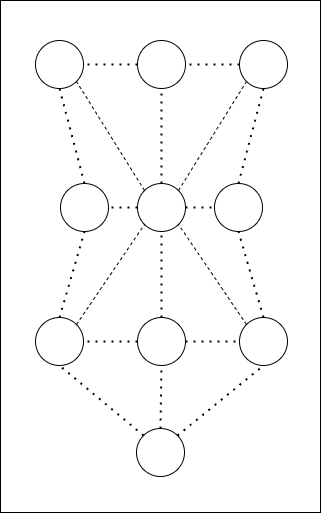

The diagram above was exported from draw.io. Its source (the exported page's mxGraphModel, read from the mxfile embedded in the PNG):
<mxGraphModel dx="1083" dy="1228" grid="0" gridSize="10" guides="1" tooltips="1" connect="1" arrows="1" fold="1" page="0" pageScale="1" pageWidth="827" pageHeight="1169" math="0" shadow="0">
  <root>
    <mxCell id="1uh92UDx4tO_BSkFlfPr-0" />
    <mxCell id="1uh92UDx4tO_BSkFlfPr-1" parent="1uh92UDx4tO_BSkFlfPr-0" />
    <mxCell id="1uh92UDx4tO_BSkFlfPr-2" value="" style="rounded=0;whiteSpace=wrap;html=1;" vertex="1" parent="1uh92UDx4tO_BSkFlfPr-1">
      <mxGeometry x="-79" y="-56" width="320" height="512" as="geometry" />
    </mxCell>
    <mxCell id="1uh92UDx4tO_BSkFlfPr-3" value="" style="ellipse;whiteSpace=wrap;html=1;aspect=fixed;" vertex="1" parent="1uh92UDx4tO_BSkFlfPr-1">
      <mxGeometry x="160" y="-16" width="48" height="48" as="geometry" />
    </mxCell>
    <mxCell id="1uh92UDx4tO_BSkFlfPr-4" value="" style="ellipse;whiteSpace=wrap;html=1;aspect=fixed;" vertex="1" parent="1uh92UDx4tO_BSkFlfPr-1">
      <mxGeometry x="58" y="-16" width="48" height="48" as="geometry" />
    </mxCell>
    <mxCell id="1uh92UDx4tO_BSkFlfPr-5" value="" style="ellipse;whiteSpace=wrap;html=1;aspect=fixed;" vertex="1" parent="1uh92UDx4tO_BSkFlfPr-1">
      <mxGeometry x="-44" y="-16" width="48" height="48" as="geometry" />
    </mxCell>
    <mxCell id="1uh92UDx4tO_BSkFlfPr-6" value="" style="ellipse;whiteSpace=wrap;html=1;aspect=fixed;" vertex="1" parent="1uh92UDx4tO_BSkFlfPr-1">
      <mxGeometry x="57" y="372" width="48" height="48" as="geometry" />
    </mxCell>
    <mxCell id="1uh92UDx4tO_BSkFlfPr-7" value="" style="ellipse;whiteSpace=wrap;html=1;aspect=fixed;" vertex="1" parent="1uh92UDx4tO_BSkFlfPr-1">
      <mxGeometry x="-19" y="127" width="48" height="48" as="geometry" />
    </mxCell>
    <mxCell id="1uh92UDx4tO_BSkFlfPr-8" value="" style="ellipse;whiteSpace=wrap;html=1;aspect=fixed;" vertex="1" parent="1uh92UDx4tO_BSkFlfPr-1">
      <mxGeometry x="58" y="127" width="48" height="48" as="geometry" />
    </mxCell>
    <mxCell id="1uh92UDx4tO_BSkFlfPr-9" value="" style="ellipse;whiteSpace=wrap;html=1;aspect=fixed;" vertex="1" parent="1uh92UDx4tO_BSkFlfPr-1">
      <mxGeometry x="135" y="127" width="48" height="48" as="geometry" />
    </mxCell>
    <mxCell id="1uh92UDx4tO_BSkFlfPr-10" value="" style="ellipse;whiteSpace=wrap;html=1;aspect=fixed;" vertex="1" parent="1uh92UDx4tO_BSkFlfPr-1">
      <mxGeometry x="-44" y="261" width="48" height="48" as="geometry" />
    </mxCell>
    <mxCell id="1uh92UDx4tO_BSkFlfPr-11" value="" style="ellipse;whiteSpace=wrap;html=1;aspect=fixed;" vertex="1" parent="1uh92UDx4tO_BSkFlfPr-1">
      <mxGeometry x="58" y="261" width="48" height="48" as="geometry" />
    </mxCell>
    <mxCell id="1uh92UDx4tO_BSkFlfPr-19" value="" style="ellipse;whiteSpace=wrap;html=1;aspect=fixed;" vertex="1" parent="1uh92UDx4tO_BSkFlfPr-1">
      <mxGeometry x="160" y="261" width="48" height="48" as="geometry" />
    </mxCell>
    <mxCell id="lGnXU8ZN2LbeKZQ-H714-0" value="" style="endArrow=none;dashed=1;html=1;dashPattern=1 3;strokeWidth=2;rounded=0;exitX=0.5;exitY=0;exitDx=0;exitDy=0;entryX=0.5;entryY=1;entryDx=0;entryDy=0;" edge="1" parent="1uh92UDx4tO_BSkFlfPr-1" source="1uh92UDx4tO_BSkFlfPr-6" target="1uh92UDx4tO_BSkFlfPr-11">
      <mxGeometry width="50" height="50" relative="1" as="geometry">
        <mxPoint x="117" y="372" as="sourcePoint" />
        <mxPoint x="118" y="306" as="targetPoint" />
      </mxGeometry>
    </mxCell>
    <mxCell id="lGnXU8ZN2LbeKZQ-H714-1" value="" style="endArrow=none;dashed=1;html=1;dashPattern=1 3;strokeWidth=2;rounded=0;entryX=0.5;entryY=1;entryDx=0;entryDy=0;exitX=1;exitY=0;exitDx=0;exitDy=0;" edge="1" parent="1uh92UDx4tO_BSkFlfPr-1" source="1uh92UDx4tO_BSkFlfPr-6" target="1uh92UDx4tO_BSkFlfPr-19">
      <mxGeometry width="50" height="50" relative="1" as="geometry">
        <mxPoint x="127" y="382" as="sourcePoint" />
        <mxPoint x="128" y="316" as="targetPoint" />
      </mxGeometry>
    </mxCell>
    <mxCell id="lGnXU8ZN2LbeKZQ-H714-2" value="" style="endArrow=none;dashed=1;html=1;dashPattern=1 3;strokeWidth=2;rounded=0;exitX=0;exitY=0;exitDx=0;exitDy=0;entryX=0.5;entryY=1;entryDx=0;entryDy=0;" edge="1" parent="1uh92UDx4tO_BSkFlfPr-1" source="1uh92UDx4tO_BSkFlfPr-6" target="1uh92UDx4tO_BSkFlfPr-10">
      <mxGeometry width="50" height="50" relative="1" as="geometry">
        <mxPoint x="137" y="392" as="sourcePoint" />
        <mxPoint x="138" y="326" as="targetPoint" />
      </mxGeometry>
    </mxCell>
    <mxCell id="lGnXU8ZN2LbeKZQ-H714-3" value="" style="endArrow=none;dashed=1;html=1;dashPattern=1 3;strokeWidth=2;rounded=0;exitX=0.5;exitY=0;exitDx=0;exitDy=0;entryX=0.5;entryY=1;entryDx=0;entryDy=0;" edge="1" parent="1uh92UDx4tO_BSkFlfPr-1" source="1uh92UDx4tO_BSkFlfPr-19" target="1uh92UDx4tO_BSkFlfPr-9">
      <mxGeometry width="50" height="50" relative="1" as="geometry">
        <mxPoint x="147" y="402" as="sourcePoint" />
        <mxPoint x="148" y="336" as="targetPoint" />
      </mxGeometry>
    </mxCell>
    <mxCell id="lGnXU8ZN2LbeKZQ-H714-4" value="" style="endArrow=none;dashed=1;html=1;dashPattern=1 3;strokeWidth=2;rounded=0;entryX=0.5;entryY=1;entryDx=0;entryDy=0;" edge="1" parent="1uh92UDx4tO_BSkFlfPr-1" source="1uh92UDx4tO_BSkFlfPr-11" target="1uh92UDx4tO_BSkFlfPr-8">
      <mxGeometry width="50" height="50" relative="1" as="geometry">
        <mxPoint x="157" y="412" as="sourcePoint" />
        <mxPoint x="158" y="346" as="targetPoint" />
      </mxGeometry>
    </mxCell>
    <mxCell id="lGnXU8ZN2LbeKZQ-H714-5" value="" style="endArrow=none;dashed=1;html=1;dashPattern=1 3;strokeWidth=2;rounded=0;exitX=0.5;exitY=0;exitDx=0;exitDy=0;entryX=0.5;entryY=1;entryDx=0;entryDy=0;" edge="1" parent="1uh92UDx4tO_BSkFlfPr-1" source="1uh92UDx4tO_BSkFlfPr-10" target="1uh92UDx4tO_BSkFlfPr-7">
      <mxGeometry width="50" height="50" relative="1" as="geometry">
        <mxPoint x="167" y="422" as="sourcePoint" />
        <mxPoint x="168" y="356" as="targetPoint" />
      </mxGeometry>
    </mxCell>
    <mxCell id="lGnXU8ZN2LbeKZQ-H714-6" value="" style="endArrow=none;dashed=1;html=1;dashPattern=1 3;strokeWidth=2;rounded=0;exitX=0.5;exitY=0;exitDx=0;exitDy=0;entryX=0.5;entryY=1;entryDx=0;entryDy=0;" edge="1" parent="1uh92UDx4tO_BSkFlfPr-1" source="1uh92UDx4tO_BSkFlfPr-9" target="1uh92UDx4tO_BSkFlfPr-3">
      <mxGeometry width="50" height="50" relative="1" as="geometry">
        <mxPoint x="177" y="432" as="sourcePoint" />
        <mxPoint x="178" y="366" as="targetPoint" />
      </mxGeometry>
    </mxCell>
    <mxCell id="lGnXU8ZN2LbeKZQ-H714-7" value="" style="endArrow=none;dashed=1;html=1;dashPattern=1 3;strokeWidth=2;rounded=0;exitX=0.5;exitY=0;exitDx=0;exitDy=0;entryX=0.5;entryY=1;entryDx=0;entryDy=0;" edge="1" parent="1uh92UDx4tO_BSkFlfPr-1" source="1uh92UDx4tO_BSkFlfPr-8" target="1uh92UDx4tO_BSkFlfPr-4">
      <mxGeometry width="50" height="50" relative="1" as="geometry">
        <mxPoint x="187" y="442" as="sourcePoint" />
        <mxPoint x="188" y="376" as="targetPoint" />
      </mxGeometry>
    </mxCell>
    <mxCell id="lGnXU8ZN2LbeKZQ-H714-8" value="" style="endArrow=none;dashed=1;html=1;dashPattern=1 3;strokeWidth=2;rounded=0;exitX=0.5;exitY=0;exitDx=0;exitDy=0;entryX=0.5;entryY=1;entryDx=0;entryDy=0;" edge="1" parent="1uh92UDx4tO_BSkFlfPr-1" source="1uh92UDx4tO_BSkFlfPr-7" target="1uh92UDx4tO_BSkFlfPr-5">
      <mxGeometry width="50" height="50" relative="1" as="geometry">
        <mxPoint x="197" y="452" as="sourcePoint" />
        <mxPoint x="198" y="386" as="targetPoint" />
      </mxGeometry>
    </mxCell>
    <mxCell id="lGnXU8ZN2LbeKZQ-H714-9" value="" style="endArrow=none;dashed=1;html=1;dashPattern=1 3;strokeWidth=2;rounded=0;exitX=0;exitY=0.5;exitDx=0;exitDy=0;entryX=1;entryY=0.5;entryDx=0;entryDy=0;" edge="1" parent="1uh92UDx4tO_BSkFlfPr-1" source="1uh92UDx4tO_BSkFlfPr-4" target="1uh92UDx4tO_BSkFlfPr-5">
      <mxGeometry width="50" height="50" relative="1" as="geometry">
        <mxPoint x="207" y="462" as="sourcePoint" />
        <mxPoint x="208" y="396" as="targetPoint" />
      </mxGeometry>
    </mxCell>
    <mxCell id="lGnXU8ZN2LbeKZQ-H714-10" value="" style="endArrow=none;dashed=1;html=1;dashPattern=1 3;strokeWidth=2;rounded=0;exitX=0;exitY=0.5;exitDx=0;exitDy=0;entryX=1;entryY=0.5;entryDx=0;entryDy=0;" edge="1" parent="1uh92UDx4tO_BSkFlfPr-1" source="1uh92UDx4tO_BSkFlfPr-3" target="1uh92UDx4tO_BSkFlfPr-4">
      <mxGeometry width="50" height="50" relative="1" as="geometry">
        <mxPoint x="217" y="472" as="sourcePoint" />
        <mxPoint x="218" y="406" as="targetPoint" />
      </mxGeometry>
    </mxCell>
    <mxCell id="lGnXU8ZN2LbeKZQ-H714-11" value="" style="endArrow=none;dashed=1;html=1;dashPattern=1 3;strokeWidth=2;rounded=0;exitX=0;exitY=0.5;exitDx=0;exitDy=0;entryX=1;entryY=0.5;entryDx=0;entryDy=0;" edge="1" parent="1uh92UDx4tO_BSkFlfPr-1" source="1uh92UDx4tO_BSkFlfPr-8" target="1uh92UDx4tO_BSkFlfPr-7">
      <mxGeometry width="50" height="50" relative="1" as="geometry">
        <mxPoint x="227" y="482" as="sourcePoint" />
        <mxPoint x="228" y="416" as="targetPoint" />
      </mxGeometry>
    </mxCell>
    <mxCell id="lGnXU8ZN2LbeKZQ-H714-12" value="" style="endArrow=none;dashed=1;html=1;dashPattern=1 3;strokeWidth=2;rounded=0;entryX=0;entryY=0.5;entryDx=0;entryDy=0;exitX=1;exitY=0.5;exitDx=0;exitDy=0;" edge="1" parent="1uh92UDx4tO_BSkFlfPr-1" source="1uh92UDx4tO_BSkFlfPr-8" target="1uh92UDx4tO_BSkFlfPr-9">
      <mxGeometry width="50" height="50" relative="1" as="geometry">
        <mxPoint x="237" y="492" as="sourcePoint" />
        <mxPoint x="238" y="426" as="targetPoint" />
      </mxGeometry>
    </mxCell>
    <mxCell id="lGnXU8ZN2LbeKZQ-H714-13" value="" style="endArrow=none;dashed=1;html=1;dashPattern=1 3;strokeWidth=2;rounded=0;exitX=1;exitY=0.5;exitDx=0;exitDy=0;entryX=0;entryY=0.5;entryDx=0;entryDy=0;" edge="1" parent="1uh92UDx4tO_BSkFlfPr-1" source="1uh92UDx4tO_BSkFlfPr-11" target="1uh92UDx4tO_BSkFlfPr-19">
      <mxGeometry width="50" height="50" relative="1" as="geometry">
        <mxPoint x="247" y="502" as="sourcePoint" />
        <mxPoint x="248" y="436" as="targetPoint" />
      </mxGeometry>
    </mxCell>
    <mxCell id="lGnXU8ZN2LbeKZQ-H714-14" value="" style="endArrow=none;dashed=1;html=1;dashPattern=1 3;strokeWidth=2;rounded=0;entryX=1;entryY=0.5;entryDx=0;entryDy=0;exitX=0;exitY=0.5;exitDx=0;exitDy=0;" edge="1" parent="1uh92UDx4tO_BSkFlfPr-1" source="1uh92UDx4tO_BSkFlfPr-11" target="1uh92UDx4tO_BSkFlfPr-10">
      <mxGeometry width="50" height="50" relative="1" as="geometry">
        <mxPoint x="257" y="512" as="sourcePoint" />
        <mxPoint x="258" y="446" as="targetPoint" />
      </mxGeometry>
    </mxCell>
    <mxCell id="-b8X9RL0Oo6V1NLsfYHf-0" value="" style="endArrow=none;dashed=1;html=1;rounded=0;entryX=0;entryY=1;entryDx=0;entryDy=0;exitX=1;exitY=0;exitDx=0;exitDy=0;" edge="1" parent="1uh92UDx4tO_BSkFlfPr-1" source="1uh92UDx4tO_BSkFlfPr-8" target="1uh92UDx4tO_BSkFlfPr-3">
      <mxGeometry width="50" height="50" relative="1" as="geometry">
        <mxPoint x="103" y="238" as="sourcePoint" />
        <mxPoint x="153" y="188" as="targetPoint" />
      </mxGeometry>
    </mxCell>
    <mxCell id="-b8X9RL0Oo6V1NLsfYHf-1" value="" style="endArrow=none;dashed=1;html=1;rounded=0;entryX=1;entryY=1;entryDx=0;entryDy=0;exitX=0;exitY=0;exitDx=0;exitDy=0;" edge="1" parent="1uh92UDx4tO_BSkFlfPr-1" source="1uh92UDx4tO_BSkFlfPr-8" target="1uh92UDx4tO_BSkFlfPr-5">
      <mxGeometry width="50" height="50" relative="1" as="geometry">
        <mxPoint x="113" y="248" as="sourcePoint" />
        <mxPoint x="163" y="198" as="targetPoint" />
      </mxGeometry>
    </mxCell>
    <mxCell id="-b8X9RL0Oo6V1NLsfYHf-2" value="" style="endArrow=none;dashed=1;html=1;rounded=0;entryX=1;entryY=1;entryDx=0;entryDy=0;exitX=0;exitY=0;exitDx=0;exitDy=0;" edge="1" parent="1uh92UDx4tO_BSkFlfPr-1" source="1uh92UDx4tO_BSkFlfPr-19" target="1uh92UDx4tO_BSkFlfPr-8">
      <mxGeometry width="50" height="50" relative="1" as="geometry">
        <mxPoint x="123" y="258" as="sourcePoint" />
        <mxPoint x="173" y="208" as="targetPoint" />
      </mxGeometry>
    </mxCell>
    <mxCell id="-b8X9RL0Oo6V1NLsfYHf-3" value="" style="endArrow=none;dashed=1;html=1;rounded=0;entryX=0;entryY=1;entryDx=0;entryDy=0;exitX=1;exitY=0;exitDx=0;exitDy=0;" edge="1" parent="1uh92UDx4tO_BSkFlfPr-1" source="1uh92UDx4tO_BSkFlfPr-10" target="1uh92UDx4tO_BSkFlfPr-8">
      <mxGeometry width="50" height="50" relative="1" as="geometry">
        <mxPoint x="133" y="268" as="sourcePoint" />
        <mxPoint x="183" y="218" as="targetPoint" />
      </mxGeometry>
    </mxCell>
  </root>
</mxGraphModel>